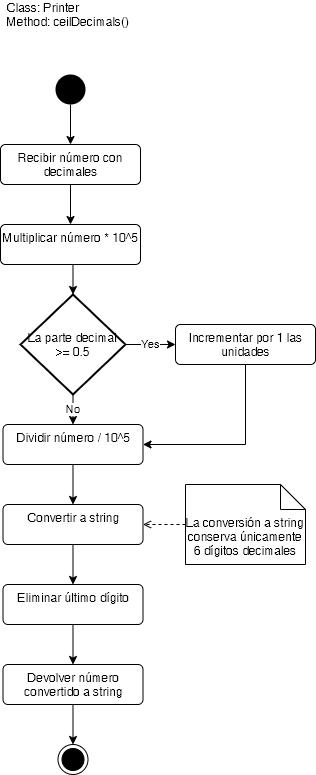

The diagram above was exported from draw.io. Its source (the exported page's mxGraphModel, read from the mxfile embedded in the PNG):
<mxGraphModel dx="1038" dy="500" grid="1" gridSize="10" guides="1" tooltips="1" connect="1" arrows="1" fold="1" page="1" pageScale="1" pageWidth="10000" pageHeight="10000" math="0" shadow="0">
  <root>
    <mxCell id="0" />
    <mxCell id="1" parent="0" />
    <mxCell id="wo1vRs9ddgmVa8lzofZt-12" style="edgeStyle=orthogonalEdgeStyle;rounded=0;orthogonalLoop=1;jettySize=auto;html=1;entryX=0.5;entryY=0;entryDx=0;entryDy=0;" edge="1" parent="1" source="wo1vRs9ddgmVa8lzofZt-1" target="wo1vRs9ddgmVa8lzofZt-2">
      <mxGeometry relative="1" as="geometry" />
    </mxCell>
    <mxCell id="wo1vRs9ddgmVa8lzofZt-1" value="" style="ellipse;fillColor=#000000;strokeColor=none;" vertex="1" parent="1">
      <mxGeometry x="250" y="130" width="30" height="30" as="geometry" />
    </mxCell>
    <mxCell id="wo1vRs9ddgmVa8lzofZt-13" style="edgeStyle=orthogonalEdgeStyle;rounded=0;orthogonalLoop=1;jettySize=auto;html=1;entryX=0.5;entryY=0;entryDx=0;entryDy=0;" edge="1" parent="1" source="wo1vRs9ddgmVa8lzofZt-2" target="wo1vRs9ddgmVa8lzofZt-3">
      <mxGeometry relative="1" as="geometry" />
    </mxCell>
    <mxCell id="wo1vRs9ddgmVa8lzofZt-2" value="Recibir número con&lt;br&gt;decimales" style="html=1;align=center;verticalAlign=top;rounded=1;absoluteArcSize=1;arcSize=10;dashed=0;" vertex="1" parent="1">
      <mxGeometry x="195" y="200" width="140" height="40" as="geometry" />
    </mxCell>
    <mxCell id="wo1vRs9ddgmVa8lzofZt-14" style="edgeStyle=orthogonalEdgeStyle;rounded=0;orthogonalLoop=1;jettySize=auto;html=1;exitX=0.5;exitY=1;exitDx=0;exitDy=0;entryX=0.5;entryY=0;entryDx=0;entryDy=0;entryPerimeter=0;" edge="1" parent="1" source="wo1vRs9ddgmVa8lzofZt-3" target="wo1vRs9ddgmVa8lzofZt-4">
      <mxGeometry relative="1" as="geometry" />
    </mxCell>
    <mxCell id="wo1vRs9ddgmVa8lzofZt-3" value="Multiplicar número * 10^5" style="html=1;align=center;verticalAlign=top;rounded=1;absoluteArcSize=1;arcSize=10;dashed=0;" vertex="1" parent="1">
      <mxGeometry x="195" y="280" width="140" height="40" as="geometry" />
    </mxCell>
    <mxCell id="wo1vRs9ddgmVa8lzofZt-15" value="No" style="edgeStyle=orthogonalEdgeStyle;rounded=0;orthogonalLoop=1;jettySize=auto;html=1;exitX=0.5;exitY=1;exitDx=0;exitDy=0;exitPerimeter=0;entryX=0.5;entryY=0;entryDx=0;entryDy=0;" edge="1" parent="1" source="wo1vRs9ddgmVa8lzofZt-4" target="wo1vRs9ddgmVa8lzofZt-6">
      <mxGeometry relative="1" as="geometry" />
    </mxCell>
    <mxCell id="wo1vRs9ddgmVa8lzofZt-20" value="Yes" style="edgeStyle=orthogonalEdgeStyle;rounded=0;orthogonalLoop=1;jettySize=auto;html=1;exitX=1;exitY=0.5;exitDx=0;exitDy=0;exitPerimeter=0;entryX=0;entryY=0.5;entryDx=0;entryDy=0;" edge="1" parent="1" source="wo1vRs9ddgmVa8lzofZt-4" target="wo1vRs9ddgmVa8lzofZt-5">
      <mxGeometry relative="1" as="geometry" />
    </mxCell>
    <mxCell id="wo1vRs9ddgmVa8lzofZt-4" value="La parte decimal &amp;gt;= 0.5" style="strokeWidth=2;html=1;shape=mxgraph.flowchart.decision;whiteSpace=wrap;" vertex="1" parent="1">
      <mxGeometry x="215" y="350" width="105" height="100" as="geometry" />
    </mxCell>
    <mxCell id="wo1vRs9ddgmVa8lzofZt-21" style="edgeStyle=orthogonalEdgeStyle;rounded=0;orthogonalLoop=1;jettySize=auto;html=1;exitX=0.5;exitY=1;exitDx=0;exitDy=0;entryX=1;entryY=0.5;entryDx=0;entryDy=0;" edge="1" parent="1" source="wo1vRs9ddgmVa8lzofZt-5" target="wo1vRs9ddgmVa8lzofZt-6">
      <mxGeometry relative="1" as="geometry" />
    </mxCell>
    <mxCell id="wo1vRs9ddgmVa8lzofZt-5" value="Incrementar por 1 las&lt;br&gt;unidades" style="html=1;align=center;verticalAlign=top;rounded=1;absoluteArcSize=1;arcSize=10;dashed=0;" vertex="1" parent="1">
      <mxGeometry x="370" y="380" width="140" height="40" as="geometry" />
    </mxCell>
    <mxCell id="wo1vRs9ddgmVa8lzofZt-16" style="edgeStyle=orthogonalEdgeStyle;rounded=0;orthogonalLoop=1;jettySize=auto;html=1;exitX=0.5;exitY=1;exitDx=0;exitDy=0;entryX=0.5;entryY=0;entryDx=0;entryDy=0;" edge="1" parent="1" source="wo1vRs9ddgmVa8lzofZt-6" target="wo1vRs9ddgmVa8lzofZt-7">
      <mxGeometry relative="1" as="geometry" />
    </mxCell>
    <mxCell id="wo1vRs9ddgmVa8lzofZt-6" value="Dividir número / 10^5" style="html=1;align=center;verticalAlign=top;rounded=1;absoluteArcSize=1;arcSize=10;dashed=0;" vertex="1" parent="1">
      <mxGeometry x="197.5" y="480" width="140" height="40" as="geometry" />
    </mxCell>
    <mxCell id="wo1vRs9ddgmVa8lzofZt-17" style="edgeStyle=orthogonalEdgeStyle;rounded=0;orthogonalLoop=1;jettySize=auto;html=1;exitX=0.5;exitY=1;exitDx=0;exitDy=0;entryX=0.5;entryY=0;entryDx=0;entryDy=0;" edge="1" parent="1" source="wo1vRs9ddgmVa8lzofZt-7" target="wo1vRs9ddgmVa8lzofZt-8">
      <mxGeometry relative="1" as="geometry" />
    </mxCell>
    <mxCell id="wo1vRs9ddgmVa8lzofZt-7" value="Convertir a string" style="html=1;align=center;verticalAlign=top;rounded=1;absoluteArcSize=1;arcSize=10;dashed=0;" vertex="1" parent="1">
      <mxGeometry x="197.5" y="560" width="140" height="40" as="geometry" />
    </mxCell>
    <mxCell id="wo1vRs9ddgmVa8lzofZt-18" style="edgeStyle=orthogonalEdgeStyle;rounded=0;orthogonalLoop=1;jettySize=auto;html=1;exitX=0.5;exitY=1;exitDx=0;exitDy=0;entryX=0.5;entryY=0;entryDx=0;entryDy=0;" edge="1" parent="1" source="wo1vRs9ddgmVa8lzofZt-8" target="wo1vRs9ddgmVa8lzofZt-9">
      <mxGeometry relative="1" as="geometry" />
    </mxCell>
    <mxCell id="wo1vRs9ddgmVa8lzofZt-8" value="Eliminar último dígito" style="html=1;align=center;verticalAlign=top;rounded=1;absoluteArcSize=1;arcSize=10;dashed=0;" vertex="1" parent="1">
      <mxGeometry x="197.5" y="640" width="140" height="40" as="geometry" />
    </mxCell>
    <mxCell id="wo1vRs9ddgmVa8lzofZt-19" style="edgeStyle=orthogonalEdgeStyle;rounded=0;orthogonalLoop=1;jettySize=auto;html=1;exitX=0.5;exitY=1;exitDx=0;exitDy=0;entryX=0.5;entryY=0;entryDx=0;entryDy=0;" edge="1" parent="1" source="wo1vRs9ddgmVa8lzofZt-9" target="wo1vRs9ddgmVa8lzofZt-11">
      <mxGeometry relative="1" as="geometry" />
    </mxCell>
    <mxCell id="wo1vRs9ddgmVa8lzofZt-9" value="Devolver número&lt;br&gt;convertido a string" style="html=1;align=center;verticalAlign=top;rounded=1;absoluteArcSize=1;arcSize=10;dashed=0;" vertex="1" parent="1">
      <mxGeometry x="197.5" y="720" width="140" height="40" as="geometry" />
    </mxCell>
    <mxCell id="wo1vRs9ddgmVa8lzofZt-22" style="edgeStyle=orthogonalEdgeStyle;rounded=0;orthogonalLoop=1;jettySize=auto;html=1;exitX=0;exitY=0.5;exitDx=0;exitDy=0;exitPerimeter=0;entryX=1;entryY=0.5;entryDx=0;entryDy=0;dashed=1;endArrow=open;endFill=0;" edge="1" parent="1" source="wo1vRs9ddgmVa8lzofZt-10" target="wo1vRs9ddgmVa8lzofZt-7">
      <mxGeometry relative="1" as="geometry" />
    </mxCell>
    <mxCell id="wo1vRs9ddgmVa8lzofZt-10" value="La conversión a string conserva únicamente 6 dígitos decimales" style="shape=note2;boundedLbl=1;whiteSpace=wrap;html=1;size=25;verticalAlign=top;align=center;" vertex="1" parent="1">
      <mxGeometry x="380" y="540" width="120" height="80" as="geometry" />
    </mxCell>
    <mxCell id="wo1vRs9ddgmVa8lzofZt-11" value="" style="ellipse;html=1;shape=endState;fillColor=#000000;strokeColor=#000000;" vertex="1" parent="1">
      <mxGeometry x="252.5" y="800" width="30" height="30" as="geometry" />
    </mxCell>
    <mxCell id="wo1vRs9ddgmVa8lzofZt-23" value="Class: Printer&lt;br&gt;Method: ceilDecimals()" style="text;html=1;strokeColor=none;fillColor=none;align=left;verticalAlign=middle;whiteSpace=wrap;rounded=0;" vertex="1" parent="1">
      <mxGeometry x="200" y="60" width="160" height="20" as="geometry" />
    </mxCell>
  </root>
</mxGraphModel>